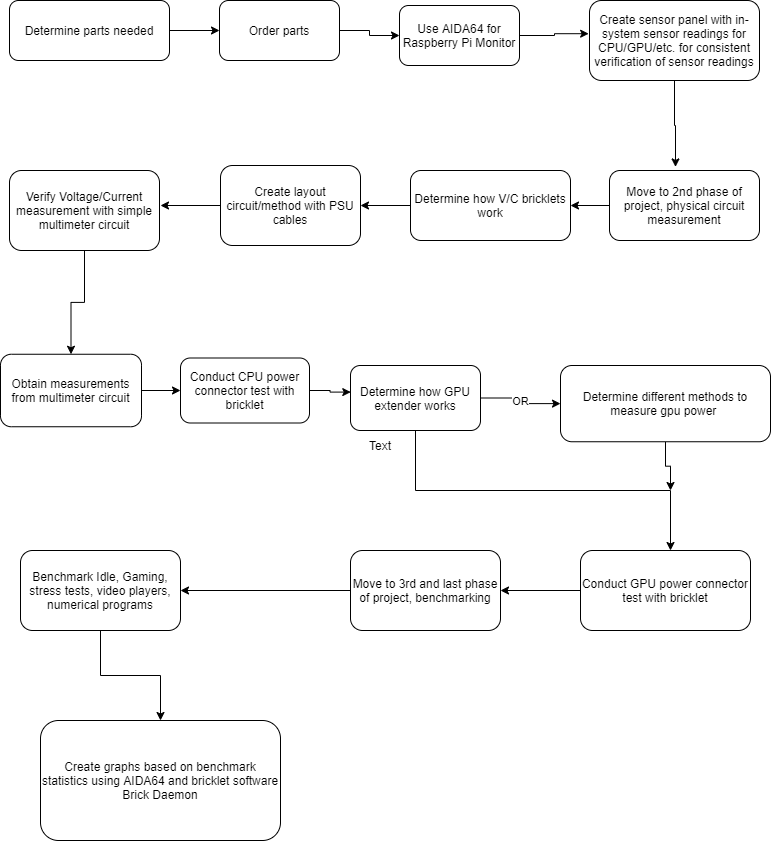

The diagram above was exported from draw.io. Its source (the exported page's mxGraphModel, read from the mxfile embedded in the PNG):
<mxGraphModel dx="889" dy="865" grid="1" gridSize="10" guides="1" tooltips="1" connect="1" arrows="1" fold="1" page="1" pageScale="1" pageWidth="827" pageHeight="1169" math="0" shadow="0">
  <root>
    <mxCell id="WIyWlLk6GJQsqaUBKTNV-0" />
    <mxCell id="WIyWlLk6GJQsqaUBKTNV-1" parent="WIyWlLk6GJQsqaUBKTNV-0" />
    <mxCell id="cpCXjGIEew2PaaJEs5-3-21" style="edgeStyle=orthogonalEdgeStyle;rounded=0;orthogonalLoop=1;jettySize=auto;html=1;exitX=1;exitY=0.5;exitDx=0;exitDy=0;entryX=0;entryY=0.5;entryDx=0;entryDy=0;" parent="WIyWlLk6GJQsqaUBKTNV-1" source="WIyWlLk6GJQsqaUBKTNV-3" target="cpCXjGIEew2PaaJEs5-3-6" edge="1">
      <mxGeometry relative="1" as="geometry" />
    </mxCell>
    <mxCell id="WIyWlLk6GJQsqaUBKTNV-3" value="Determine parts needed" style="rounded=1;whiteSpace=wrap;html=1;fontSize=12;glass=0;strokeWidth=1;shadow=0;" parent="WIyWlLk6GJQsqaUBKTNV-1" vertex="1">
      <mxGeometry x="39" y="150" width="160" height="60" as="geometry" />
    </mxCell>
    <mxCell id="cpCXjGIEew2PaaJEs5-3-25" style="edgeStyle=orthogonalEdgeStyle;rounded=0;orthogonalLoop=1;jettySize=auto;html=1;exitX=0;exitY=0.5;exitDx=0;exitDy=0;entryX=1;entryY=0.5;entryDx=0;entryDy=0;" parent="WIyWlLk6GJQsqaUBKTNV-1" source="WIyWlLk6GJQsqaUBKTNV-7" target="cpCXjGIEew2PaaJEs5-3-3" edge="1">
      <mxGeometry relative="1" as="geometry" />
    </mxCell>
    <mxCell id="WIyWlLk6GJQsqaUBKTNV-7" value="Determine how V/C bricklets work" style="rounded=1;whiteSpace=wrap;html=1;fontSize=12;glass=0;strokeWidth=1;shadow=0;" parent="WIyWlLk6GJQsqaUBKTNV-1" vertex="1">
      <mxGeometry x="440" y="320" width="160" height="70" as="geometry" />
    </mxCell>
    <mxCell id="cpCXjGIEew2PaaJEs5-3-12" value="OR" style="edgeStyle=orthogonalEdgeStyle;rounded=0;orthogonalLoop=1;jettySize=auto;html=1;exitX=1;exitY=0.5;exitDx=0;exitDy=0;entryX=0;entryY=0.5;entryDx=0;entryDy=0;" parent="WIyWlLk6GJQsqaUBKTNV-1" source="WIyWlLk6GJQsqaUBKTNV-11" target="cpCXjGIEew2PaaJEs5-3-4" edge="1">
      <mxGeometry relative="1" as="geometry" />
    </mxCell>
    <mxCell id="cpCXjGIEew2PaaJEs5-3-27" style="edgeStyle=orthogonalEdgeStyle;rounded=0;orthogonalLoop=1;jettySize=auto;html=1;exitX=0.5;exitY=1;exitDx=0;exitDy=0;" parent="WIyWlLk6GJQsqaUBKTNV-1" source="WIyWlLk6GJQsqaUBKTNV-11" edge="1">
      <mxGeometry relative="1" as="geometry">
        <mxPoint x="700" y="700" as="targetPoint" />
      </mxGeometry>
    </mxCell>
    <mxCell id="WIyWlLk6GJQsqaUBKTNV-11" value="Determine how GPU extender works" style="rounded=1;whiteSpace=wrap;html=1;fontSize=12;glass=0;strokeWidth=1;shadow=0;" parent="WIyWlLk6GJQsqaUBKTNV-1" vertex="1">
      <mxGeometry x="380" y="515" width="130" height="65" as="geometry" />
    </mxCell>
    <mxCell id="cpCXjGIEew2PaaJEs5-3-22" style="edgeStyle=orthogonalEdgeStyle;rounded=0;orthogonalLoop=1;jettySize=auto;html=1;exitX=1;exitY=0.5;exitDx=0;exitDy=0;entryX=0.002;entryY=0.409;entryDx=0;entryDy=0;entryPerimeter=0;" parent="WIyWlLk6GJQsqaUBKTNV-1" source="WIyWlLk6GJQsqaUBKTNV-12" target="WIyWlLk6GJQsqaUBKTNV-11" edge="1">
      <mxGeometry relative="1" as="geometry" />
    </mxCell>
    <mxCell id="WIyWlLk6GJQsqaUBKTNV-12" value="Conduct CPU power connector test with bricklet" style="rounded=1;whiteSpace=wrap;html=1;fontSize=12;glass=0;strokeWidth=1;shadow=0;" parent="WIyWlLk6GJQsqaUBKTNV-1" vertex="1">
      <mxGeometry x="210" y="507.5" width="129" height="65" as="geometry" />
    </mxCell>
    <mxCell id="cpCXjGIEew2PaaJEs5-3-26" style="edgeStyle=orthogonalEdgeStyle;rounded=0;orthogonalLoop=1;jettySize=auto;html=1;" parent="WIyWlLk6GJQsqaUBKTNV-1" source="cpCXjGIEew2PaaJEs5-3-3" edge="1">
      <mxGeometry relative="1" as="geometry">
        <mxPoint x="190" y="355" as="targetPoint" />
      </mxGeometry>
    </mxCell>
    <mxCell id="cpCXjGIEew2PaaJEs5-3-3" value="Create layout circuit/method with PSU cables" style="rounded=1;whiteSpace=wrap;html=1;" parent="WIyWlLk6GJQsqaUBKTNV-1" vertex="1">
      <mxGeometry x="250" y="315" width="140" height="80" as="geometry" />
    </mxCell>
    <mxCell id="cpCXjGIEew2PaaJEs5-3-29" style="edgeStyle=orthogonalEdgeStyle;rounded=0;orthogonalLoop=1;jettySize=auto;html=1;exitX=0.5;exitY=1;exitDx=0;exitDy=0;" parent="WIyWlLk6GJQsqaUBKTNV-1" source="cpCXjGIEew2PaaJEs5-3-4" edge="1">
      <mxGeometry relative="1" as="geometry">
        <mxPoint x="700" y="640" as="targetPoint" />
      </mxGeometry>
    </mxCell>
    <mxCell id="cpCXjGIEew2PaaJEs5-3-4" value="Determine different methods to measure gpu power&amp;nbsp;" style="rounded=1;whiteSpace=wrap;html=1;" parent="WIyWlLk6GJQsqaUBKTNV-1" vertex="1">
      <mxGeometry x="590" y="515" width="210" height="76.25" as="geometry" />
    </mxCell>
    <mxCell id="cpCXjGIEew2PaaJEs5-3-32" style="edgeStyle=orthogonalEdgeStyle;rounded=0;orthogonalLoop=1;jettySize=auto;html=1;exitX=0.5;exitY=1;exitDx=0;exitDy=0;entryX=0.5;entryY=0;entryDx=0;entryDy=0;" parent="WIyWlLk6GJQsqaUBKTNV-1" source="cpCXjGIEew2PaaJEs5-3-5" target="cpCXjGIEew2PaaJEs5-3-31" edge="1">
      <mxGeometry relative="1" as="geometry" />
    </mxCell>
    <mxCell id="cpCXjGIEew2PaaJEs5-3-5" value="Verify Voltage/Current measurement with simple multimeter circuit" style="rounded=1;whiteSpace=wrap;html=1;" parent="WIyWlLk6GJQsqaUBKTNV-1" vertex="1">
      <mxGeometry x="39" y="320" width="150" height="80" as="geometry" />
    </mxCell>
    <mxCell id="cpCXjGIEew2PaaJEs5-3-20" style="edgeStyle=orthogonalEdgeStyle;rounded=0;orthogonalLoop=1;jettySize=auto;html=1;exitX=1;exitY=0.5;exitDx=0;exitDy=0;entryX=0;entryY=0.5;entryDx=0;entryDy=0;" parent="WIyWlLk6GJQsqaUBKTNV-1" source="cpCXjGIEew2PaaJEs5-3-6" target="cpCXjGIEew2PaaJEs5-3-7" edge="1">
      <mxGeometry relative="1" as="geometry" />
    </mxCell>
    <mxCell id="cpCXjGIEew2PaaJEs5-3-6" value="Order parts" style="rounded=1;whiteSpace=wrap;html=1;" parent="WIyWlLk6GJQsqaUBKTNV-1" vertex="1">
      <mxGeometry x="249" y="150" width="120" height="60" as="geometry" />
    </mxCell>
    <mxCell id="cpCXjGIEew2PaaJEs5-3-19" style="edgeStyle=orthogonalEdgeStyle;rounded=0;orthogonalLoop=1;jettySize=auto;html=1;exitX=1;exitY=0.5;exitDx=0;exitDy=0;entryX=-0.005;entryY=0.415;entryDx=0;entryDy=0;entryPerimeter=0;" parent="WIyWlLk6GJQsqaUBKTNV-1" source="cpCXjGIEew2PaaJEs5-3-7" target="cpCXjGIEew2PaaJEs5-3-8" edge="1">
      <mxGeometry relative="1" as="geometry" />
    </mxCell>
    <mxCell id="cpCXjGIEew2PaaJEs5-3-7" value="Use AIDA64 for Raspberry Pi Monitor" style="rounded=1;whiteSpace=wrap;html=1;" parent="WIyWlLk6GJQsqaUBKTNV-1" vertex="1">
      <mxGeometry x="429" y="155" width="120" height="60" as="geometry" />
    </mxCell>
    <mxCell id="cpCXjGIEew2PaaJEs5-3-18" style="edgeStyle=orthogonalEdgeStyle;rounded=0;orthogonalLoop=1;jettySize=auto;html=1;exitX=0.5;exitY=1;exitDx=0;exitDy=0;entryX=0.44;entryY=-0.051;entryDx=0;entryDy=0;entryPerimeter=0;" parent="WIyWlLk6GJQsqaUBKTNV-1" source="cpCXjGIEew2PaaJEs5-3-8" target="cpCXjGIEew2PaaJEs5-3-9" edge="1">
      <mxGeometry relative="1" as="geometry" />
    </mxCell>
    <mxCell id="cpCXjGIEew2PaaJEs5-3-8" value="Create sensor panel with in-system sensor readings for CPU/GPU/etc. for consistent verification of sensor readings" style="rounded=1;whiteSpace=wrap;html=1;" parent="WIyWlLk6GJQsqaUBKTNV-1" vertex="1">
      <mxGeometry x="619" y="150" width="170" height="80" as="geometry" />
    </mxCell>
    <mxCell id="cpCXjGIEew2PaaJEs5-3-24" style="edgeStyle=orthogonalEdgeStyle;rounded=0;orthogonalLoop=1;jettySize=auto;html=1;exitX=0;exitY=0.5;exitDx=0;exitDy=0;entryX=1;entryY=0.5;entryDx=0;entryDy=0;" parent="WIyWlLk6GJQsqaUBKTNV-1" source="cpCXjGIEew2PaaJEs5-3-9" target="WIyWlLk6GJQsqaUBKTNV-7" edge="1">
      <mxGeometry relative="1" as="geometry" />
    </mxCell>
    <mxCell id="cpCXjGIEew2PaaJEs5-3-9" value="Move to 2nd phase of project, physical circuit measurement" style="rounded=1;whiteSpace=wrap;html=1;" parent="WIyWlLk6GJQsqaUBKTNV-1" vertex="1">
      <mxGeometry x="639" y="320" width="150" height="70" as="geometry" />
    </mxCell>
    <mxCell id="cpCXjGIEew2PaaJEs5-3-10" style="edgeStyle=orthogonalEdgeStyle;rounded=0;orthogonalLoop=1;jettySize=auto;html=1;exitX=0.5;exitY=1;exitDx=0;exitDy=0;" parent="WIyWlLk6GJQsqaUBKTNV-1" source="WIyWlLk6GJQsqaUBKTNV-7" target="WIyWlLk6GJQsqaUBKTNV-7" edge="1">
      <mxGeometry relative="1" as="geometry" />
    </mxCell>
    <mxCell id="cpCXjGIEew2PaaJEs5-3-37" style="edgeStyle=orthogonalEdgeStyle;rounded=0;orthogonalLoop=1;jettySize=auto;html=1;exitX=0;exitY=0.5;exitDx=0;exitDy=0;entryX=1;entryY=0.5;entryDx=0;entryDy=0;" parent="WIyWlLk6GJQsqaUBKTNV-1" source="cpCXjGIEew2PaaJEs5-3-30" target="cpCXjGIEew2PaaJEs5-3-35" edge="1">
      <mxGeometry relative="1" as="geometry" />
    </mxCell>
    <mxCell id="cpCXjGIEew2PaaJEs5-3-30" value="&lt;span&gt;Conduct GPU power connector test with bricklet&lt;/span&gt;" style="rounded=1;whiteSpace=wrap;html=1;" parent="WIyWlLk6GJQsqaUBKTNV-1" vertex="1">
      <mxGeometry x="610" y="700" width="170" height="80" as="geometry" />
    </mxCell>
    <mxCell id="cpCXjGIEew2PaaJEs5-3-33" style="edgeStyle=orthogonalEdgeStyle;rounded=0;orthogonalLoop=1;jettySize=auto;html=1;exitX=1;exitY=0.5;exitDx=0;exitDy=0;entryX=0;entryY=0.5;entryDx=0;entryDy=0;" parent="WIyWlLk6GJQsqaUBKTNV-1" source="cpCXjGIEew2PaaJEs5-3-31" target="WIyWlLk6GJQsqaUBKTNV-12" edge="1">
      <mxGeometry relative="1" as="geometry" />
    </mxCell>
    <mxCell id="cpCXjGIEew2PaaJEs5-3-31" value="Obtain measurements from multimeter circuit" style="rounded=1;whiteSpace=wrap;html=1;" parent="WIyWlLk6GJQsqaUBKTNV-1" vertex="1">
      <mxGeometry x="30" y="503.75" width="141" height="72.5" as="geometry" />
    </mxCell>
    <mxCell id="cpCXjGIEew2PaaJEs5-3-34" value="Text" style="text;html=1;strokeColor=none;fillColor=none;align=center;verticalAlign=middle;whiteSpace=wrap;rounded=0;" parent="WIyWlLk6GJQsqaUBKTNV-1" vertex="1">
      <mxGeometry x="380" y="580" width="60" height="30" as="geometry" />
    </mxCell>
    <mxCell id="cpCXjGIEew2PaaJEs5-3-38" style="edgeStyle=orthogonalEdgeStyle;rounded=0;orthogonalLoop=1;jettySize=auto;html=1;exitX=0;exitY=0.5;exitDx=0;exitDy=0;entryX=1;entryY=0.5;entryDx=0;entryDy=0;" parent="WIyWlLk6GJQsqaUBKTNV-1" source="cpCXjGIEew2PaaJEs5-3-35" target="cpCXjGIEew2PaaJEs5-3-36" edge="1">
      <mxGeometry relative="1" as="geometry" />
    </mxCell>
    <mxCell id="cpCXjGIEew2PaaJEs5-3-35" value="Move to 3rd and last phase of project, benchmarking" style="rounded=1;whiteSpace=wrap;html=1;" parent="WIyWlLk6GJQsqaUBKTNV-1" vertex="1">
      <mxGeometry x="380" y="700" width="150" height="80" as="geometry" />
    </mxCell>
    <mxCell id="cpCXjGIEew2PaaJEs5-3-40" style="edgeStyle=orthogonalEdgeStyle;rounded=0;orthogonalLoop=1;jettySize=auto;html=1;exitX=0.5;exitY=1;exitDx=0;exitDy=0;entryX=0.5;entryY=0;entryDx=0;entryDy=0;" parent="WIyWlLk6GJQsqaUBKTNV-1" source="cpCXjGIEew2PaaJEs5-3-36" target="cpCXjGIEew2PaaJEs5-3-39" edge="1">
      <mxGeometry relative="1" as="geometry" />
    </mxCell>
    <mxCell id="cpCXjGIEew2PaaJEs5-3-36" value="Benchmark Idle, Gaming, stress tests, video players, numerical programs" style="rounded=1;whiteSpace=wrap;html=1;" parent="WIyWlLk6GJQsqaUBKTNV-1" vertex="1">
      <mxGeometry x="50" y="700" width="160" height="80" as="geometry" />
    </mxCell>
    <mxCell id="cpCXjGIEew2PaaJEs5-3-39" value="Create graphs based on benchmark statistics using AIDA64 and bricklet software Brick Daemon" style="rounded=1;whiteSpace=wrap;html=1;" parent="WIyWlLk6GJQsqaUBKTNV-1" vertex="1">
      <mxGeometry x="70" y="870" width="240" height="120" as="geometry" />
    </mxCell>
  </root>
</mxGraphModel>